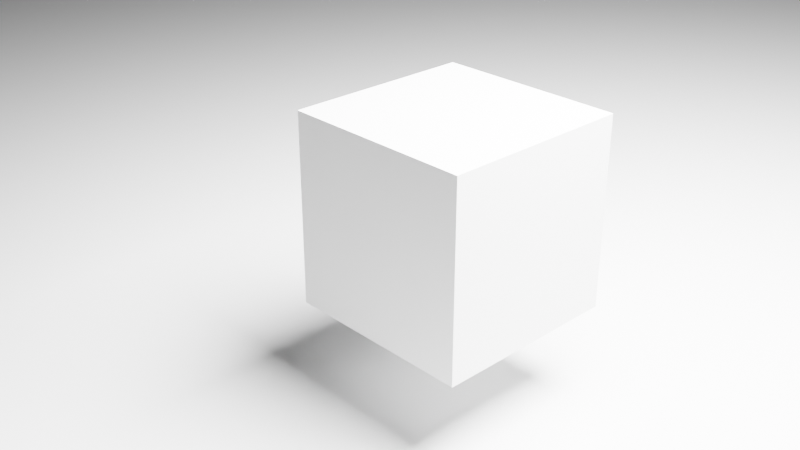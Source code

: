 # Source: arealight.blend  (saved by Blender 2.80.35; exported with 4.5.12 LTS)
import bpy
from mathutils import Matrix  # noqa: F401  (used for matrix-valued properties, if any)

bpy.ops.wm.read_factory_settings(use_empty=True)
scene = bpy.context.scene
scene.name = 'Scene'

# ---- collections
col_collection = bpy.data.collections.new('Collection'); scene.collection.children.link(col_collection)

# ---- materials (node trees are filled in below, after node groups)
mat_material = bpy.data.materials.new('Material')
mat_material.alpha_threshold = 0.0
mat_material.roughness = 0.5
mat_material.line_color = (0.0, 0.0, 0.0, 1.0)

# ---- material node trees
mat_material.use_nodes = True; mat_material.node_tree.nodes.clear()
_N = mat_material.node_tree.nodes; _L = mat_material.node_tree.links
n0 = _N.new('ShaderNodeOutputMaterial'); n0.name = 'Material Output'; n0.location = (300, 300)
n1 = _N.new('ShaderNodeBsdfPrincipled'); n1.name = 'Principled BSDF'; n1.location = (10, 300)
n1.distribution = 'GGX'
n1.subsurface_method = 'BURLEY'
n1.inputs[3].default_value = 1.45
_L.new(n1.outputs[0], n0.inputs[0])
n0.is_active_output = True

# ---- world
world_world = bpy.data.worlds.new('World'); scene.world = world_world
world_world.color = (0.0001763, 0.0001763, 0.0001763)
world_world.use_sun_shadow = False
world_world.sun_shadow_jitter_overblur = 0.0

# ---- cameras
cam_camera = bpy.data.cameras.new('Camera')
cam_camera.clip_end = 100.0
cam_camera.ortho_scale = 7.314
cam_camera.dof.focus_distance = 0.0
cam_camera.dof.aperture_fstop = 128.0

# ---- lights
light_light = bpy.data.lights.new('Light', 'AREA')
light_light.transmission_factor = 0.0
light_light.cutoff_distance = 30.0
light_light.energy = 7854.0
light_light.shadow_buffer_clip_start = 1.001
light_light.shadow_soft_size = 5.0
light_light.shadow_maximum_resolution = 0.006
light_light.use_absolute_resolution = True
light_light.shape = 'RECTANGLE'
light_light.size = 5.0
light_light.size_y = 5.0

# ---- meshes
me_cube = bpy.data.meshes.new('Cube')
me_cube.from_pydata([(1.0, 1.0, 1.0), (1.0, 1.0, -1.0), (1.0, -1.0, 1.0), (1.0, -1.0, -1.0), (-1.0, 1.0, 1.0), (-1.0, 1.0, -1.0), (-1.0, -1.0, 1.0), (-1.0, -1.0, -1.0)], [], [(0, 4, 6, 2), (3, 2, 6, 7), (7, 6, 4, 5), (5, 1, 3, 7), (1, 0, 2, 3), (5, 4, 0, 1)])
_uv = me_cube.uv_layers.new(name='UVMap')
_uv.uv.foreach_set('vector', [0.375, 0.0, 0.625, 0.0, 0.625, 0.25, 0.375, 0.25, 0.375, 0.25, 0.625, 0.25, 0.625, 0.5, 0.375, 0.5, 0.375, 0.5, 0.625, 0.5, 0.625, 0.75, 0.375, 0.75, 0.375, 0.75, 0.625, 0.75, 0.625, 1.0, 0.375, 1.0, 0.125, 0.5, 0.375, 0.5, 0.375, 0.75, 0.125, 0.75, 0.625, 0.5, 0.875, 0.5, 0.875, 0.75, 0.625, 0.75])
me_cube.materials.append(mat_material)
me_cube.use_remesh_preserve_volume = False
me_cube.use_remesh_preserve_attributes = False
me_cube.use_mirror_vertex_groups = False
me_cube.update()
me_plane = bpy.data.meshes.new('Plane')
me_plane.from_pydata([(-1.0, -1.0, 0.0), (1.0, -1.0, 0.0), (-1.0, 1.0, 0.0), (1.0, 1.0, 0.0)], [], [(0, 1, 3, 2)])
_uv = me_plane.uv_layers.new(name='UVMap')
_uv.uv.foreach_set('vector', [0.0, 0.0, 1.0, 0.0, 1.0, 1.0, 0.0, 1.0])
me_plane.use_remesh_preserve_volume = False
me_plane.use_remesh_preserve_attributes = False
me_plane.use_mirror_vertex_groups = False
me_plane.update()

# ---- objects
ob_cube = bpy.data.objects.new('Cube', me_cube)
ob_light = bpy.data.objects.new('Light', light_light)
ob_camera = bpy.data.objects.new('Camera', cam_camera)
ob_plane = bpy.data.objects.new('Plane', me_plane)

# ---- transforms, parenting, visibility, modifiers, constraints
ob_cube.location = (0.0, 0.0, -6.05)
ob_cube.lock_rotations_4d = False
ob_cube.empty_display_type = 'ARROWS'
ob_cube.lineart.crease_threshold = 0.0
ob_light.location = (2.515, 1.429, 0.0)
ob_light.lock_rotations_4d = False
ob_light.empty_display_type = 'ARROWS'
ob_light.color = (0.0, 0.0, 0.0, 0.0)
ob_light.lineart.crease_threshold = 0.0
ob_camera.location = (6.488, -6.792, -1.516)
ob_camera.rotation_euler = (1.109, 0.0, 0.8149)
ob_camera.lock_rotations_4d = False
ob_camera.empty_display_type = 'ARROWS'
ob_camera.color = (0.0, 0.0, 0.0, 0.0)
ob_camera.display_type = 'WIRE'
ob_camera.lineart.crease_threshold = 0.0
ob_plane.location = (-3.814, 3.396, -7.933)
ob_plane.scale = (15.9, 15.9, 15.9)
ob_plane.lineart.crease_threshold = 0.0

# ---- collection membership
col_collection.objects.link(ob_cube)
col_collection.objects.link(ob_light)
col_collection.objects.link(ob_camera)
col_collection.objects.link(ob_plane)

# ---- scene / render settings (as saved in the file)
scene.camera = ob_camera
scene.frame_start = 1; scene.frame_end = 250; scene.frame_set(1)
scene.render.engine = 'BLENDER_EEVEE_NEXT'
scene.render.motion_blur_shutter = 1.0
scene.cycles.use_denoising = False
scene.cycles.samples = 128
scene.cycles.sampling_pattern = 'TABULATED_SOBOL'
scene.cycles.use_adaptive_sampling = False
scene.cycles.use_light_tree = False
scene.view_settings.view_transform = 'Filmic'
bpy.context.view_layer.update()

